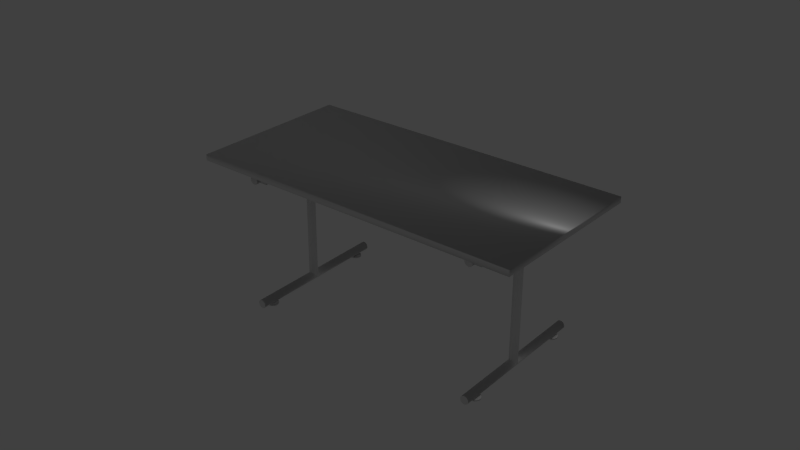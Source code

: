 # Source: tischtest.blend  (saved by Blender 2.68.0; exported with 4.5.12 LTS)
import bpy
from mathutils import Matrix  # noqa: F401  (used for matrix-valued properties, if any)

bpy.ops.wm.read_factory_settings(use_empty=True)
scene = bpy.context.scene
scene.name = 'Scene'

# ---- collections
col_collection_1 = bpy.data.collections.new('Collection 1'); scene.collection.children.link(col_collection_1)

# ---- materials (node trees are filled in below, after node groups)
mat_material = bpy.data.materials.new('Material')
mat_material.alpha_threshold = 0.0
mat_material.use_transparent_shadow = False
mat_material.roughness = 0.5
mat_material.line_color = (0.0, 0.0, 0.0, 1.0)

# ---- material node trees

# ---- world
world_world = bpy.data.worlds.new('World'); scene.world = world_world
world_world.color = (0.05088, 0.05088, 0.05088)
world_world.use_sun_shadow = False
world_world.sun_shadow_jitter_overblur = 0.0
world_world.cycles.sampling_method = 'MANUAL'
world_world.cycles.sample_map_resolution = 256

# ---- lights
light_lamp = bpy.data.lights.new('Lamp', 'POINT')
light_lamp.transmission_factor = 0.0
light_lamp.cutoff_distance = 30.0
light_lamp.energy = 100.0
light_lamp.shadow_buffer_clip_start = 1.001
light_lamp.shadow_soft_size = 0.1
light_lamp.shadow_maximum_resolution = 0.006
light_lamp.use_absolute_resolution = True
light_lamp.cycles.use_multiple_importance_sampling = False

# ---- meshes
me_cylinder_011 = bpy.data.meshes.new('Cylinder.011')
me_cylinder_011.from_pydata([(0.0, 1.0, -1.0), (0.0, 1.0, 1.0), (0.1951, 0.9808, -1.0), (0.1951, 0.9808, 1.0), (0.3827, 0.9239, -1.0), (0.3827, 0.9239, 1.0), (0.5556, 0.8315, -1.0), (0.5556, 0.8315, 1.0), (0.7071, 0.7071, -1.0), (0.7071, 0.7071, 1.0), (0.8315, 0.5556, -1.0), (0.8315, 0.5556, 1.0), (0.9239, 0.3827, -1.0), (0.9239, 0.3827, 1.0), (0.9808, 0.1951, -1.0), (0.9808, 0.1951, 1.0), (1.0, 7.55e-08, -1.0), (1.0, 7.55e-08, 1.0), (0.9808, -0.1951, -1.0), (0.9808, -0.1951, 1.0), (0.9239, -0.3827, -1.0), (0.9239, -0.3827, 1.0), (0.8315, -0.5556, -1.0), (0.8315, -0.5556, 1.0), (0.7071, -0.7071, -1.0), (0.7071, -0.7071, 1.0), (0.5556, -0.8315, -1.0), (0.5556, -0.8315, 1.0), (0.3827, -0.9239, -1.0), (0.3827, -0.9239, 1.0), (0.1951, -0.9808, -1.0), (0.1951, -0.9808, 1.0), (-3.258e-07, -1.0, -1.0), (-3.258e-07, -1.0, 1.0), (-0.1951, -0.9808, -1.0), (-0.1951, -0.9808, 1.0), (-0.3827, -0.9239, -1.0), (-0.3827, -0.9239, 1.0), (-0.5556, -0.8315, -1.0), (-0.5556, -0.8315, 1.0), (-0.7071, -0.7071, -1.0), (-0.7071, -0.7071, 1.0), (-0.8315, -0.5556, -1.0), (-0.8315, -0.5556, 1.0), (-0.9239, -0.3827, -1.0), (-0.9239, -0.3827, 1.0), (-0.9808, -0.1951, -1.0), (-0.9808, -0.1951, 1.0), (-1.0, 9.656e-07, -1.0), (-1.0, 9.656e-07, 1.0), (-0.9808, 0.1951, -1.0), (-0.9808, 0.1951, 1.0), (-0.9239, 0.3827, -1.0), (-0.9239, 0.3827, 1.0), (-0.8315, 0.5556, -1.0), (-0.8315, 0.5556, 1.0), (-0.7071, 0.7071, -1.0), (-0.7071, 0.7071, 1.0), (-0.5556, 0.8315, -1.0), (-0.5556, 0.8315, 1.0), (-0.3827, 0.9239, -1.0), (-0.3827, 0.9239, 1.0), (-0.1951, 0.9808, -1.0), (-0.1951, 0.9808, 1.0)], [], [(0, 1, 3, 2), (2, 3, 5, 4), (4, 5, 7, 6), (6, 7, 9, 8), (8, 9, 11, 10), (10, 11, 13, 12), (12, 13, 15, 14), (14, 15, 17, 16), (16, 17, 19, 18), (18, 19, 21, 20), (20, 21, 23, 22), (22, 23, 25, 24), (24, 25, 27, 26), (26, 27, 29, 28), (28, 29, 31, 30), (30, 31, 33, 32), (32, 33, 35, 34), (34, 35, 37, 36), (36, 37, 39, 38), (38, 39, 41, 40), (40, 41, 43, 42), (42, 43, 45, 44), (44, 45, 47, 46), (46, 47, 49, 48), (48, 49, 51, 50), (50, 51, 53, 52), (52, 53, 55, 54), (54, 55, 57, 56), (56, 57, 59, 58), (58, 59, 61, 60), (3, 1, 63, 61, 59, 57, 55, 53, 51, 49, 47, 45, 43, 41, 39, 37, 35, 33, 31, 29, 27, 25, 23, 21, 19, 17, 15, 13, 11, 9, 7, 5), (62, 63, 1, 0), (60, 61, 63, 62), (0, 2, 4, 6, 8, 10, 12, 14, 16, 18, 20, 22, 24, 26, 28, 30, 32, 34, 36, 38, 40, 42, 44, 46, 48, 50, 52, 54, 56, 58, 60, 62)])
me_cylinder_011.polygons.foreach_set('use_smooth', [True] * 34)
me_cylinder_011.use_remesh_preserve_volume = False
me_cylinder_011.use_remesh_preserve_attributes = False
me_cylinder_011.use_mirror_vertex_groups = False
me_cylinder_011.update()
me_cylinder_010 = bpy.data.meshes.new('Cylinder.010')
me_cylinder_010.from_pydata([(0.0, 1.0, -1.0), (0.0, 1.0, 1.0), (0.1951, 0.9808, -1.0), (0.1951, 0.9808, 1.0), (0.3827, 0.9239, -1.0), (0.3827, 0.9239, 1.0), (0.5556, 0.8315, -1.0), (0.5556, 0.8315, 1.0), (0.7071, 0.7071, -1.0), (0.7071, 0.7071, 1.0), (0.8315, 0.5556, -1.0), (0.8315, 0.5556, 1.0), (0.9239, 0.3827, -1.0), (0.9239, 0.3827, 1.0), (0.9808, 0.1951, -1.0), (0.9808, 0.1951, 1.0), (1.0, 7.55e-08, -1.0), (1.0, 7.55e-08, 1.0), (0.9808, -0.1951, -1.0), (0.9808, -0.1951, 1.0), (0.9239, -0.3827, -1.0), (0.9239, -0.3827, 1.0), (0.8315, -0.5556, -1.0), (0.8315, -0.5556, 1.0), (0.7071, -0.7071, -1.0), (0.7071, -0.7071, 1.0), (0.5556, -0.8315, -1.0), (0.5556, -0.8315, 1.0), (0.3827, -0.9239, -1.0), (0.3827, -0.9239, 1.0), (0.1951, -0.9808, -1.0), (0.1951, -0.9808, 1.0), (-3.258e-07, -1.0, -1.0), (-3.258e-07, -1.0, 1.0), (-0.1951, -0.9808, -1.0), (-0.1951, -0.9808, 1.0), (-0.3827, -0.9239, -1.0), (-0.3827, -0.9239, 1.0), (-0.5556, -0.8315, -1.0), (-0.5556, -0.8315, 1.0), (-0.7071, -0.7071, -1.0), (-0.7071, -0.7071, 1.0), (-0.8315, -0.5556, -1.0), (-0.8315, -0.5556, 1.0), (-0.9239, -0.3827, -1.0), (-0.9239, -0.3827, 1.0), (-0.9808, -0.1951, -1.0), (-0.9808, -0.1951, 1.0), (-1.0, 9.656e-07, -1.0), (-1.0, 9.656e-07, 1.0), (-0.9808, 0.1951, -1.0), (-0.9808, 0.1951, 1.0), (-0.9239, 0.3827, -1.0), (-0.9239, 0.3827, 1.0), (-0.8315, 0.5556, -1.0), (-0.8315, 0.5556, 1.0), (-0.7071, 0.7071, -1.0), (-0.7071, 0.7071, 1.0), (-0.5556, 0.8315, -1.0), (-0.5556, 0.8315, 1.0), (-0.3827, 0.9239, -1.0), (-0.3827, 0.9239, 1.0), (-0.1951, 0.9808, -1.0), (-0.1951, 0.9808, 1.0)], [], [(0, 1, 3, 2), (2, 3, 5, 4), (4, 5, 7, 6), (6, 7, 9, 8), (8, 9, 11, 10), (10, 11, 13, 12), (12, 13, 15, 14), (14, 15, 17, 16), (16, 17, 19, 18), (18, 19, 21, 20), (20, 21, 23, 22), (22, 23, 25, 24), (24, 25, 27, 26), (26, 27, 29, 28), (28, 29, 31, 30), (30, 31, 33, 32), (32, 33, 35, 34), (34, 35, 37, 36), (36, 37, 39, 38), (38, 39, 41, 40), (40, 41, 43, 42), (42, 43, 45, 44), (44, 45, 47, 46), (46, 47, 49, 48), (48, 49, 51, 50), (50, 51, 53, 52), (52, 53, 55, 54), (54, 55, 57, 56), (56, 57, 59, 58), (58, 59, 61, 60), (3, 1, 63, 61, 59, 57, 55, 53, 51, 49, 47, 45, 43, 41, 39, 37, 35, 33, 31, 29, 27, 25, 23, 21, 19, 17, 15, 13, 11, 9, 7, 5), (62, 63, 1, 0), (60, 61, 63, 62), (0, 2, 4, 6, 8, 10, 12, 14, 16, 18, 20, 22, 24, 26, 28, 30, 32, 34, 36, 38, 40, 42, 44, 46, 48, 50, 52, 54, 56, 58, 60, 62)])
me_cylinder_010.polygons.foreach_set('use_smooth', [True] * 34)
me_cylinder_010.use_remesh_preserve_volume = False
me_cylinder_010.use_remesh_preserve_attributes = False
me_cylinder_010.use_mirror_vertex_groups = False
me_cylinder_010.update()
me_cylinder_009 = bpy.data.meshes.new('Cylinder.009')
me_cylinder_009.from_pydata([(0.0, 1.0, -1.0), (0.0, 1.0, 1.0), (0.1951, 0.9808, -1.0), (0.1951, 0.9808, 1.0), (0.3827, 0.9239, -1.0), (0.3827, 0.9239, 1.0), (0.5556, 0.8315, -1.0), (0.5556, 0.8315, 1.0), (0.7071, 0.7071, -1.0), (0.7071, 0.7071, 1.0), (0.8315, 0.5556, -1.0), (0.8315, 0.5556, 1.0), (0.9239, 0.3827, -1.0), (0.9239, 0.3827, 1.0), (0.9808, 0.1951, -1.0), (0.9808, 0.1951, 1.0), (1.0, 7.55e-08, -1.0), (1.0, 7.55e-08, 1.0), (0.9808, -0.1951, -1.0), (0.9808, -0.1951, 1.0), (0.9239, -0.3827, -1.0), (0.9239, -0.3827, 1.0), (0.8315, -0.5556, -1.0), (0.8315, -0.5556, 1.0), (0.7071, -0.7071, -1.0), (0.7071, -0.7071, 1.0), (0.5556, -0.8315, -1.0), (0.5556, -0.8315, 1.0), (0.3827, -0.9239, -1.0), (0.3827, -0.9239, 1.0), (0.1951, -0.9808, -1.0), (0.1951, -0.9808, 1.0), (-3.258e-07, -1.0, -1.0), (-3.258e-07, -1.0, 1.0), (-0.1951, -0.9808, -1.0), (-0.1951, -0.9808, 1.0), (-0.3827, -0.9239, -1.0), (-0.3827, -0.9239, 1.0), (-0.5556, -0.8315, -1.0), (-0.5556, -0.8315, 1.0), (-0.7071, -0.7071, -1.0), (-0.7071, -0.7071, 1.0), (-0.8315, -0.5556, -1.0), (-0.8315, -0.5556, 1.0), (-0.9239, -0.3827, -1.0), (-0.9239, -0.3827, 1.0), (-0.9808, -0.1951, -1.0), (-0.9808, -0.1951, 1.0), (-1.0, 9.656e-07, -1.0), (-1.0, 9.656e-07, 1.0), (-0.9808, 0.1951, -1.0), (-0.9808, 0.1951, 1.0), (-0.9239, 0.3827, -1.0), (-0.9239, 0.3827, 1.0), (-0.8315, 0.5556, -1.0), (-0.8315, 0.5556, 1.0), (-0.7071, 0.7071, -1.0), (-0.7071, 0.7071, 1.0), (-0.5556, 0.8315, -1.0), (-0.5556, 0.8315, 1.0), (-0.3827, 0.9239, -1.0), (-0.3827, 0.9239, 1.0), (-0.1951, 0.9808, -1.0), (-0.1951, 0.9808, 1.0)], [], [(0, 1, 3, 2), (2, 3, 5, 4), (4, 5, 7, 6), (6, 7, 9, 8), (8, 9, 11, 10), (10, 11, 13, 12), (12, 13, 15, 14), (14, 15, 17, 16), (16, 17, 19, 18), (18, 19, 21, 20), (20, 21, 23, 22), (22, 23, 25, 24), (24, 25, 27, 26), (26, 27, 29, 28), (28, 29, 31, 30), (30, 31, 33, 32), (32, 33, 35, 34), (34, 35, 37, 36), (36, 37, 39, 38), (38, 39, 41, 40), (40, 41, 43, 42), (42, 43, 45, 44), (44, 45, 47, 46), (46, 47, 49, 48), (48, 49, 51, 50), (50, 51, 53, 52), (52, 53, 55, 54), (54, 55, 57, 56), (56, 57, 59, 58), (58, 59, 61, 60), (3, 1, 63, 61, 59, 57, 55, 53, 51, 49, 47, 45, 43, 41, 39, 37, 35, 33, 31, 29, 27, 25, 23, 21, 19, 17, 15, 13, 11, 9, 7, 5), (62, 63, 1, 0), (60, 61, 63, 62), (0, 2, 4, 6, 8, 10, 12, 14, 16, 18, 20, 22, 24, 26, 28, 30, 32, 34, 36, 38, 40, 42, 44, 46, 48, 50, 52, 54, 56, 58, 60, 62)])
me_cylinder_009.polygons.foreach_set('use_smooth', [True] * 34)
me_cylinder_009.use_remesh_preserve_volume = False
me_cylinder_009.use_remesh_preserve_attributes = False
me_cylinder_009.use_mirror_vertex_groups = False
me_cylinder_009.update()
me_cylinder_008 = bpy.data.meshes.new('Cylinder.008')
me_cylinder_008.from_pydata([(0.0, 1.0, -1.0), (0.0, 1.0, 1.0), (0.1951, 0.9808, -1.0), (0.1951, 0.9808, 1.0), (0.3827, 0.9239, -1.0), (0.3827, 0.9239, 1.0), (0.5556, 0.8315, -1.0), (0.5556, 0.8315, 1.0), (0.7071, 0.7071, -1.0), (0.7071, 0.7071, 1.0), (0.8315, 0.5556, -1.0), (0.8315, 0.5556, 1.0), (0.9239, 0.3827, -1.0), (0.9239, 0.3827, 1.0), (0.9808, 0.1951, -1.0), (0.9808, 0.1951, 1.0), (1.0, 7.55e-08, -1.0), (1.0, 7.55e-08, 1.0), (0.9808, -0.1951, -1.0), (0.9808, -0.1951, 1.0), (0.9239, -0.3827, -1.0), (0.9239, -0.3827, 1.0), (0.8315, -0.5556, -1.0), (0.8315, -0.5556, 1.0), (0.7071, -0.7071, -1.0), (0.7071, -0.7071, 1.0), (0.5556, -0.8315, -1.0), (0.5556, -0.8315, 1.0), (0.3827, -0.9239, -1.0), (0.3827, -0.9239, 1.0), (0.1951, -0.9808, -1.0), (0.1951, -0.9808, 1.0), (-3.258e-07, -1.0, -1.0), (-3.258e-07, -1.0, 1.0), (-0.1951, -0.9808, -1.0), (-0.1951, -0.9808, 1.0), (-0.3827, -0.9239, -1.0), (-0.3827, -0.9239, 1.0), (-0.5556, -0.8315, -1.0), (-0.5556, -0.8315, 1.0), (-0.7071, -0.7071, -1.0), (-0.7071, -0.7071, 1.0), (-0.8315, -0.5556, -1.0), (-0.8315, -0.5556, 1.0), (-0.9239, -0.3827, -1.0), (-0.9239, -0.3827, 1.0), (-0.9808, -0.1951, -1.0), (-0.9808, -0.1951, 1.0), (-1.0, 9.656e-07, -1.0), (-1.0, 9.656e-07, 1.0), (-0.9808, 0.1951, -1.0), (-0.9808, 0.1951, 1.0), (-0.9239, 0.3827, -1.0), (-0.9239, 0.3827, 1.0), (-0.8315, 0.5556, -1.0), (-0.8315, 0.5556, 1.0), (-0.7071, 0.7071, -1.0), (-0.7071, 0.7071, 1.0), (-0.5556, 0.8315, -1.0), (-0.5556, 0.8315, 1.0), (-0.3827, 0.9239, -1.0), (-0.3827, 0.9239, 1.0), (-0.1951, 0.9808, -1.0), (-0.1951, 0.9808, 1.0)], [], [(0, 1, 3, 2), (2, 3, 5, 4), (4, 5, 7, 6), (6, 7, 9, 8), (8, 9, 11, 10), (10, 11, 13, 12), (12, 13, 15, 14), (14, 15, 17, 16), (16, 17, 19, 18), (18, 19, 21, 20), (20, 21, 23, 22), (22, 23, 25, 24), (24, 25, 27, 26), (26, 27, 29, 28), (28, 29, 31, 30), (30, 31, 33, 32), (32, 33, 35, 34), (34, 35, 37, 36), (36, 37, 39, 38), (38, 39, 41, 40), (40, 41, 43, 42), (42, 43, 45, 44), (44, 45, 47, 46), (46, 47, 49, 48), (48, 49, 51, 50), (50, 51, 53, 52), (52, 53, 55, 54), (54, 55, 57, 56), (56, 57, 59, 58), (58, 59, 61, 60), (3, 1, 63, 61, 59, 57, 55, 53, 51, 49, 47, 45, 43, 41, 39, 37, 35, 33, 31, 29, 27, 25, 23, 21, 19, 17, 15, 13, 11, 9, 7, 5), (62, 63, 1, 0), (60, 61, 63, 62), (0, 2, 4, 6, 8, 10, 12, 14, 16, 18, 20, 22, 24, 26, 28, 30, 32, 34, 36, 38, 40, 42, 44, 46, 48, 50, 52, 54, 56, 58, 60, 62)])
me_cylinder_008.polygons.foreach_set('use_smooth', [True] * 34)
me_cylinder_008.use_remesh_preserve_volume = False
me_cylinder_008.use_remesh_preserve_attributes = False
me_cylinder_008.use_mirror_vertex_groups = False
me_cylinder_008.update()
me_cube_004 = bpy.data.meshes.new('Cube.004')
me_cube_004.from_pydata([(-1.0, -1.0, -1.0), (-1.0, 1.0, -1.0), (1.0, 1.0, -1.0), (1.0, -1.0, -1.0), (-1.0, -1.0, 1.0), (-1.0, 1.0, 1.0), (1.0, 1.0, 1.0), (1.0, -1.0, 1.0)], [], [(4, 5, 1, 0), (5, 6, 2, 1), (6, 7, 3, 2), (7, 4, 0, 3), (0, 1, 2, 3), (7, 6, 5, 4)])
me_cube_004.polygons.foreach_set('use_smooth', [True] * 6)
me_cube_004.use_remesh_preserve_volume = False
me_cube_004.use_remesh_preserve_attributes = False
me_cube_004.use_mirror_vertex_groups = False
me_cube_004.update()
me_cube_003 = bpy.data.meshes.new('Cube.003')
me_cube_003.from_pydata([(-1.0, -1.0, -1.0), (-1.0, 1.0, -1.0), (1.0, 1.0, -1.0), (1.0, -1.0, -1.0), (-1.0, -1.0, 1.0), (-1.0, 1.0, 1.0), (1.0, 1.0, 1.0), (1.0, -1.0, 1.0)], [], [(4, 5, 1, 0), (5, 6, 2, 1), (6, 7, 3, 2), (7, 4, 0, 3), (0, 1, 2, 3), (7, 6, 5, 4)])
me_cube_003.polygons.foreach_set('use_smooth', [True] * 6)
me_cube_003.use_remesh_preserve_volume = False
me_cube_003.use_remesh_preserve_attributes = False
me_cube_003.use_mirror_vertex_groups = False
me_cube_003.update()
me_cube_002 = bpy.data.meshes.new('Cube.002')
me_cube_002.from_pydata([(-1.0, -1.0, -1.0), (-1.0, 1.0, -1.0), (1.0, 1.0, -1.0), (1.0, -1.0, -1.0), (-1.0, -1.0, 1.0), (-1.0, 1.0, 1.0), (1.0, 1.0, 1.0), (1.0, -1.0, 1.0)], [], [(4, 5, 1, 0), (5, 6, 2, 1), (6, 7, 3, 2), (7, 4, 0, 3), (0, 1, 2, 3), (7, 6, 5, 4)])
me_cube_002.polygons.foreach_set('use_smooth', [True] * 6)
me_cube_002.use_remesh_preserve_volume = False
me_cube_002.use_remesh_preserve_attributes = False
me_cube_002.use_mirror_vertex_groups = False
me_cube_002.update()
me_cube_001 = bpy.data.meshes.new('Cube.001')
me_cube_001.from_pydata([(-1.0, -1.0, -1.0), (-1.0, 1.0, -1.0), (1.0, 1.0, -1.0), (1.0, -1.0, -1.0), (-1.0, -1.0, 1.0), (-1.0, 1.0, 1.0), (1.0, 1.0, 1.0), (1.0, -1.0, 1.0)], [], [(4, 5, 1, 0), (5, 6, 2, 1), (6, 7, 3, 2), (7, 4, 0, 3), (0, 1, 2, 3), (7, 6, 5, 4)])
me_cube_001.polygons.foreach_set('use_smooth', [True] * 6)
me_cube_001.use_remesh_preserve_volume = False
me_cube_001.use_remesh_preserve_attributes = False
me_cube_001.use_mirror_vertex_groups = False
me_cube_001.update()
me_cylinder_004 = bpy.data.meshes.new('Cylinder.004')
me_cylinder_004.from_pydata([(-87.96, -3.272, 3.617), (-129.9, -3.272, 2.933), (-88.02, -3.291, 3.625), (-129.9, -3.291, 2.941), (-88.09, -3.348, 3.633), (-130.0, -3.348, 2.949), (-88.15, -3.441, 3.64), (-130.1, -3.441, 2.957), (-88.2, -3.565, 3.647), (-130.1, -3.565, 2.963), (-88.24, -3.717, 3.652), (-130.2, -3.717, 2.968), (-88.27, -3.889, 3.656), (-130.2, -3.889, 2.972), (-88.29, -4.077, 3.658), (-130.2, -4.077, 2.974), (-88.3, -4.272, 3.659), (-130.2, -4.272, 2.975), (-88.29, -4.467, 3.658), (-130.2, -4.467, 2.974), (-88.27, -4.655, 3.656), (-130.2, -4.655, 2.972), (-88.24, -4.828, 3.652), (-130.2, -4.828, 2.968), (-88.2, -4.979, 3.647), (-130.1, -4.979, 2.963), (-88.15, -5.104, 3.64), (-130.1, -5.104, 2.957), (-88.09, -5.196, 3.633), (-130.0, -5.196, 2.949), (-88.02, -5.253, 3.625), (-129.9, -5.253, 2.941), (-87.96, -5.272, 3.617), (-129.9, -5.272, 2.933), (-87.89, -5.253, 3.609), (-129.8, -5.253, 2.925), (-87.83, -5.196, 3.601), (-129.7, -5.196, 2.917), (-87.77, -5.104, 3.594), (-129.7, -5.104, 2.91), (-87.71, -4.979, 3.587), (-129.6, -4.979, 2.903), (-87.67, -4.828, 3.582), (-129.6, -4.828, 2.898), (-87.64, -4.655, 3.578), (-129.6, -4.655, 2.894), (-87.62, -4.467, 3.576), (-129.5, -4.467, 2.892), (-87.61, -4.272, 3.575), (-129.5, -4.272, 2.891), (-87.62, -4.077, 3.576), (-129.5, -4.077, 2.892), (-87.64, -3.889, 3.578), (-129.6, -3.889, 2.894), (-87.67, -3.717, 3.582), (-129.6, -3.717, 2.898), (-87.71, -3.565, 3.587), (-129.6, -3.565, 2.903), (-87.77, -3.441, 3.594), (-129.7, -3.441, 2.91), (-87.83, -3.348, 3.601), (-129.7, -3.348, 2.917), (-87.89, -3.291, 3.609), (-129.8, -3.291, 2.925), (0.0, 1.0, -1.0), (0.0, 1.0, 1.0), (0.1951, 0.9808, -1.0), (0.1951, 0.9808, 1.0), (0.3827, 0.9239, -1.0), (0.3827, 0.9239, 1.0), (0.5556, 0.8315, -1.0), (0.5556, 0.8315, 1.0), (0.7071, 0.7071, -1.0), (0.7071, 0.7071, 1.0), (0.8315, 0.5556, -1.0), (0.8315, 0.5556, 1.0), (0.9239, 0.3827, -1.0), (0.9239, 0.3827, 1.0), (0.9808, 0.1951, -1.0), (0.9808, 0.1951, 1.0), (1.0, 7.55e-08, -1.0), (1.0, 7.55e-08, 1.0), (0.9808, -0.1951, -1.0), (0.9808, -0.1951, 1.0), (0.9239, -0.3827, -1.0), (0.9239, -0.3827, 1.0), (0.8315, -0.5556, -1.0), (0.8315, -0.5556, 1.0), (0.7071, -0.7071, -1.0), (0.7071, -0.7071, 1.0), (0.5556, -0.8315, -1.0), (0.5556, -0.8315, 1.0), (0.3827, -0.9239, -1.0), (0.3827, -0.9239, 1.0), (0.1951, -0.9808, -1.0), (0.1951, -0.9808, 1.0), (-3.258e-07, -1.0, -1.0), (-3.258e-07, -1.0, 1.0), (-0.1951, -0.9808, -1.0), (-0.1951, -0.9808, 1.0), (-0.3827, -0.9239, -1.0), (-0.3827, -0.9239, 1.0), (-0.5556, -0.8315, -1.0), (-0.5556, -0.8315, 1.0), (-0.7071, -0.7071, -1.0), (-0.7071, -0.7071, 1.0), (-0.8315, -0.5556, -1.0), (-0.8315, -0.5556, 1.0), (-0.9239, -0.3827, -1.0), (-0.9239, -0.3827, 1.0), (-0.9808, -0.1951, -1.0), (-0.9808, -0.1951, 1.0), (-1.0, 9.656e-07, -1.0), (-1.0, 9.656e-07, 1.0), (-0.9808, 0.1951, -1.0), (-0.9808, 0.1951, 1.0), (-0.9239, 0.3827, -1.0), (-0.9239, 0.3827, 1.0), (-0.8315, 0.5556, -1.0), (-0.8315, 0.5556, 1.0), (-0.7071, 0.7071, -1.0), (-0.7071, 0.7071, 1.0), (-0.5556, 0.8315, -1.0), (-0.5556, 0.8315, 1.0), (-0.3827, 0.9239, -1.0), (-0.3827, 0.9239, 1.0), (-0.1951, 0.9808, -1.0), (-0.1951, 0.9808, 1.0), (-31.11, 44.33, -3.082), (-30.12, -51.6, -3.015), (-30.65, 44.34, -3.093), (-29.66, -51.59, -3.026), (-30.15, 44.34, -3.1), (-29.15, -51.59, -3.033), (-29.62, 44.34, -3.101), (-28.63, -51.59, -3.035), (-29.09, 44.35, -3.099), (-28.1, -51.58, -3.032), (-28.58, 44.36, -3.091), (-27.59, -51.57, -3.025), (-28.11, 44.37, -3.079), (-27.11, -51.56, -3.013), (-27.69, 44.38, -3.064), (-26.69, -51.55, -2.997), (-27.34, 44.39, -3.045), (-26.35, -51.54, -2.978), (-27.08, 44.4, -3.023), (-26.09, -51.53, -2.956), (-26.92, 44.41, -3.0), (-25.92, -51.52, -2.933), (-26.85, 44.42, -2.976), (-25.86, -51.51, -2.909), (-26.89, 44.42, -2.952), (-25.9, -51.51, -2.885), (-27.04, 44.43, -2.929), (-26.04, -51.5, -2.862), (-27.28, 44.43, -2.908), (-26.28, -51.5, -2.841), (-27.6, 44.44, -2.889), (-26.61, -51.49, -2.822), (-28.01, 44.44, -2.874), (-27.01, -51.49, -2.808), (-28.47, 44.44, -2.863), (-27.47, -51.49, -2.797), (-28.97, 44.43, -2.857), (-27.97, -51.5, -2.79), (-29.5, 44.43, -2.855), (-28.5, -51.5, -2.788), (-30.03, 44.42, -2.857), (-29.03, -51.51, -2.791), (-30.54, 44.42, -2.865), (-29.54, -51.51, -2.798), (-31.01, 44.41, -2.877), (-30.01, -51.52, -2.81), (-31.43, 44.4, -2.892), (-30.43, -51.53, -2.826), (-31.77, 44.39, -2.911), (-30.78, -51.54, -2.845), (-32.03, 44.38, -2.933), (-31.04, -51.55, -2.866), (-32.2, 44.37, -2.956), (-31.2, -51.56, -2.89), (-32.26, 44.36, -2.98), (-31.27, -51.57, -2.914), (-32.22, 44.35, -3.004), (-31.23, -51.58, -2.938), (-32.08, 44.34, -3.027), (-31.09, -51.59, -2.961), (-31.84, 44.34, -3.049), (-30.85, -51.59, -2.982), (-31.52, 44.34, -3.067), (-30.52, -51.59, -3.0), (16.01, 44.33, 0.06898), (17.01, -51.6, 0.1356), (16.48, 44.34, 0.05799), (17.47, -51.59, 0.1246), (16.98, 44.34, 0.05141), (17.98, -51.59, 0.118), (17.51, 44.34, 0.0495), (18.5, -51.59, 0.1161), (18.03, 44.35, 0.05233), (19.03, -51.58, 0.1189), (18.55, 44.36, 0.05979), (19.54, -51.57, 0.1264), (19.02, 44.37, 0.07161), (20.02, -51.56, 0.1382), (19.44, 44.38, 0.08731), (20.43, -51.55, 0.1539), (19.78, 44.39, 0.1063), (20.78, -51.54, 0.1729), (20.04, 44.4, 0.1279), (21.04, -51.53, 0.1945), (20.21, 44.41, 0.1511), (21.2, -51.52, 0.2177), (20.27, 44.42, 0.1753), (21.27, -51.51, 0.2419), (20.23, 44.42, 0.1993), (21.23, -51.51, 0.2659), (20.09, 44.43, 0.2223), (21.09, -51.5, 0.2889), (19.85, 44.43, 0.2434), (20.85, -51.5, 0.31), (19.52, 44.44, 0.2618), (20.52, -51.49, 0.3284), (19.12, 44.44, 0.2768), (20.12, -51.49, 0.3434), (18.66, 44.44, 0.2878), (19.66, -51.49, 0.3544), (18.16, 44.43, 0.2944), (19.15, -51.5, 0.361), (17.63, 44.43, 0.2963), (18.63, -51.5, 0.3629), (17.1, 44.42, 0.2935), (18.1, -51.51, 0.3601), (16.59, 44.42, 0.286), (17.59, -51.51, 0.3526), (16.12, 44.41, 0.2742), (17.11, -51.52, 0.3408), (15.7, 44.4, 0.2585), (16.69, -51.53, 0.3251), (15.35, 44.39, 0.2395), (16.35, -51.54, 0.3061), (15.09, 44.38, 0.2179), (16.09, -51.55, 0.2846), (14.93, 44.37, 0.1947), (15.92, -51.56, 0.2613), (14.86, 44.36, 0.1705), (15.86, -51.57, 0.2372), (14.9, 44.35, 0.1465), (15.9, -51.58, 0.2131), (15.04, 44.34, 0.1235), (16.04, -51.59, 0.1901), (15.28, 44.34, 0.1024), (16.28, -51.59, 0.169), (15.61, 44.34, 0.08397), (16.61, -51.59, 0.1506), (19.65, 0.7554, 0.3546), (-29.63, 0.7776, -2.97), (20.09, 0.7355, 0.3415), (-29.19, 0.7576, -2.983), (20.52, 0.613, 0.3288), (-28.76, 0.6351, -2.996), (20.92, 0.3926, 0.3168), (-28.36, 0.4147, -3.007), (21.28, 0.08285, 0.3062), (-28.0, 0.105, -3.018), (21.58, -0.3044, 0.2973), (-27.7, -0.2823, -3.027), (21.81, -0.7542, 0.2904), (-27.47, -0.7321, -3.034), (21.96, -1.249, 0.2859), (-27.32, -1.227, -3.038), (22.03, -1.771, 0.2838), (-27.25, -1.749, -3.04), (22.01, -2.298, 0.2843), (-27.27, -2.276, -3.04), (21.91, -2.812, 0.2873), (-27.37, -2.79, -3.037), (21.73, -3.292, 0.2928), (-27.55, -3.27, -3.031), (21.47, -3.719, 0.3005), (-27.81, -3.697, -3.024), (21.14, -4.078, 0.3101), (-28.13, -4.056, -3.014), (20.77, -4.355, 0.3213), (-28.51, -4.333, -3.003), (20.36, -4.539, 0.3336), (-28.92, -4.516, -2.991), (19.92, -4.622, 0.3465), (-29.36, -4.6, -2.978), (19.48, -4.602, 0.3596), (-29.8, -4.58, -2.965), (19.05, -4.479, 0.3724), (-30.22, -4.457, -2.952), (18.66, -4.259, 0.3843), (-30.62, -4.237, -2.94), (18.3, -3.949, 0.3949), (-30.98, -3.927, -2.929), (18.0, -3.562, 0.4038), (-31.28, -3.54, -2.92), (17.77, -3.112, 0.4107), (-31.51, -3.09, -2.914), (17.62, -2.617, 0.4153), (-31.66, -2.595, -2.909), (17.55, -2.096, 0.4173), (-31.73, -2.074, -2.907), (17.56, -1.568, 0.4169), (-31.71, -1.546, -2.907), (17.67, -1.054, 0.4138), (-31.61, -1.032, -2.91), (17.85, -0.5746, 0.4083), (-31.43, -0.5525, -2.916), (18.11, -0.1469, 0.4007), (-31.17, -0.1248, -2.924), (18.43, 0.2121, 0.391), (-30.85, 0.2342, -2.933), (18.81, 0.4886, 0.3799), (-30.47, 0.5107, -2.944), (19.22, 0.6721, 0.3676), (-30.06, 0.6942, -2.957), (-113.6, 44.33, 4.013), (-112.6, -51.6, 4.079), (-113.1, 44.34, 4.002), (-112.1, -51.59, 4.068), (-112.6, 44.34, 3.995), (-111.6, -51.59, 4.062), (-112.1, 44.34, 3.993), (-111.1, -51.59, 4.06), (-111.6, 44.35, 3.996), (-110.6, -51.58, 4.063), (-111.1, 44.36, 4.004), (-110.1, -51.57, 4.07), (-110.6, 44.37, 4.015), (-109.6, -51.56, 4.082), (-110.2, 44.38, 4.031), (-109.2, -51.55, 4.098), (-109.8, 44.39, 4.05), (-108.8, -51.54, 4.117), (-109.6, 44.4, 4.072), (-108.6, -51.53, 4.138), (-109.4, 44.41, 4.095), (-108.4, -51.52, 4.162), (-109.3, 44.42, 4.119), (-108.3, -51.51, 4.186), (-109.4, 44.42, 4.143), (-108.4, -51.51, 4.21), (-109.5, 44.43, 4.166), (-108.5, -51.5, 4.233), (-109.8, 44.43, 4.187), (-108.8, -51.5, 4.254), (-110.1, 44.44, 4.206), (-109.1, -51.49, 4.272), (-110.5, 44.44, 4.221), (-109.5, -51.49, 4.287), (-111.0, 44.44, 4.232), (-110.0, -51.49, 4.298), (-111.5, 44.43, 4.238), (-110.5, -51.5, 4.305), (-112.0, 44.43, 4.24), (-111.0, -51.5, 4.307), (-112.5, 44.42, 4.237), (-111.5, -51.51, 4.304), (-113.0, 44.42, 4.23), (-112.0, -51.51, 4.296), (-113.5, 44.41, 4.218), (-112.5, -51.52, 4.285), (-113.9, 44.4, 4.202), (-112.9, -51.53, 4.269), (-114.3, 44.39, 4.183), (-113.3, -51.54, 4.25), (-114.5, 44.38, 4.162), (-113.5, -51.55, 4.228), (-114.7, 44.37, 4.138), (-113.7, -51.56, 4.205), (-114.8, 44.36, 4.114), (-113.8, -51.57, 4.181), (-114.7, 44.35, 4.09), (-113.7, -51.58, 4.157), (-114.6, 44.34, 4.067), (-113.6, -51.59, 4.134), (-114.3, 44.34, 4.046), (-113.3, -51.59, 4.113), (-114.0, 44.34, 4.028), (-113.0, -51.59, 4.094), (-161.2, 44.33, 0.83), (-160.2, -51.6, 0.8966), (-160.7, 44.34, 0.819), (-159.7, -51.59, 0.8856), (-160.2, 44.34, 0.8124), (-159.2, -51.59, 0.879), (-159.7, 44.34, 0.8105), (-158.7, -51.59, 0.8771), (-159.2, 44.35, 0.8133), (-158.2, -51.58, 0.8799), (-158.7, 44.36, 0.8208), (-157.7, -51.57, 0.8874), (-158.2, 44.37, 0.8326), (-157.2, -51.56, 0.8992), (-157.8, 44.38, 0.8483), (-156.8, -51.55, 0.9149), (-157.4, 44.39, 0.8673), (-156.4, -51.54, 0.9339), (-157.2, 44.4, 0.8888), (-156.2, -51.53, 0.9554), (-157.0, 44.41, 0.9121), (-156.0, -51.52, 0.9787), (-156.9, 44.42, 0.9362), (-156.0, -51.51, 1.003), (-157.0, 44.42, 0.9603), (-156.0, -51.51, 1.027), (-157.1, 44.43, 0.9833), (-156.1, -51.5, 1.05), (-157.4, 44.43, 1.004), (-156.4, -51.5, 1.071), (-157.7, 44.44, 1.023), (-156.7, -51.49, 1.089), (-158.1, 44.44, 1.038), (-157.1, -51.49, 1.104), (-158.6, 44.44, 1.049), (-157.6, -51.49, 1.115), (-159.1, 44.43, 1.055), (-158.1, -51.5, 1.122), (-159.6, 44.43, 1.057), (-158.6, -51.5, 1.124), (-160.1, 44.42, 1.054), (-159.1, -51.51, 1.121), (-160.6, 44.42, 1.047), (-159.6, -51.51, 1.114), (-161.1, 44.41, 1.035), (-160.1, -51.52, 1.102), (-161.5, 44.4, 1.019), (-160.5, -51.53, 1.086), (-161.9, 44.39, 1.0), (-160.9, -51.54, 1.067), (-162.1, 44.38, 0.9789), (-161.1, -51.55, 1.046), (-162.3, 44.37, 0.9556), (-161.3, -51.56, 1.022), (-162.4, 44.36, 0.9315), (-161.4, -51.57, 0.9981), (-162.3, 44.35, 0.9075), (-161.3, -51.58, 0.9741), (-162.2, 44.34, 0.8845), (-161.2, -51.59, 0.9511), (-161.9, 44.34, 0.8634), (-160.9, -51.59, 0.93), (-161.6, 44.34, 0.845), (-160.6, -51.59, 0.9116), (-110.5, 0.7554, 4.27), (-159.8, 0.7776, 0.9455), (-110.1, 0.7355, 4.257), (-159.4, 0.7576, 0.9324), (-109.7, 0.613, 4.244), (-159.0, 0.6351, 0.9196), (-109.3, 0.3926, 4.232), (-158.6, 0.4147, 0.9077), (-108.9, 0.08285, 4.221), (-158.2, 0.105, 0.8971), (-108.6, -0.3044, 4.212), (-157.9, -0.2823, 0.8882), (-108.4, -0.7542, 4.206), (-157.7, -0.7321, 0.8813), (-108.2, -1.249, 4.201), (-157.5, -1.227, 0.8767), (-108.2, -1.771, 4.199), (-157.5, -1.749, 0.8747), (-108.2, -2.298, 4.199), (-157.5, -2.276, 0.8751), (-108.3, -2.812, 4.202), (-157.6, -2.79, 0.8782), (-108.5, -3.292, 4.208), (-157.8, -3.27, 0.8837), (-108.7, -3.719, 4.216), (-158.0, -3.697, 0.8913), (-109.1, -4.078, 4.225), (-158.3, -4.056, 0.901), (-109.4, -4.355, 4.236), (-158.7, -4.333, 0.9121), (-109.8, -4.539, 4.249), (-159.1, -4.516, 0.9244), (-110.3, -4.622, 4.262), (-159.6, -4.6, 0.9374), (-110.7, -4.602, 4.275), (-160.0, -4.58, 0.9505), (-111.1, -4.479, 4.288), (-160.4, -4.457, 0.9632), (-111.5, -4.259, 4.299), (-160.8, -4.237, 0.9752), (-111.9, -3.949, 4.31), (-161.2, -3.927, 0.9858), (-112.2, -3.562, 4.319), (-161.5, -3.54, 0.9947), (-112.4, -3.112, 4.326), (-161.7, -3.09, 1.002), (-112.6, -2.617, 4.33), (-161.9, -2.595, 1.006), (-112.7, -2.096, 4.332), (-161.9, -2.074, 1.008), (-112.6, -1.568, 4.332), (-161.9, -1.546, 1.008), (-112.5, -1.054, 4.329), (-161.8, -1.032, 1.005), (-112.4, -0.5746, 4.323), (-161.6, -0.5525, 0.9992), (-112.1, -0.1469, 4.316), (-161.4, -0.1248, 0.9915), (-111.8, 0.2121, 4.306), (-161.0, 0.2342, 0.9819), (-111.4, 0.4886, 4.295), (-160.7, 0.5107, 0.9707), (-111.0, 0.6721, 4.283), (-160.3, 0.6942, 0.9584), (-133.5, -57.86, 4.972), (-133.5, 49.62, 4.972), (49.28, 49.62, -0.5249), (49.28, -57.86, -0.5249), (-131.3, -57.86, 5.117), (-131.3, 49.62, 5.117), (51.46, 49.62, -0.3792), (51.46, -57.86, -0.3792)], [], [(0, 1, 3, 2), (2, 3, 5, 4), (4, 5, 7, 6), (6, 7, 9, 8), (8, 9, 11, 10), (10, 11, 13, 12), (12, 13, 15, 14), (14, 15, 17, 16), (16, 17, 19, 18), (18, 19, 21, 20), (20, 21, 23, 22), (22, 23, 25, 24), (24, 25, 27, 26), (26, 27, 29, 28), (28, 29, 31, 30), (30, 31, 33, 32), (32, 33, 35, 34), (34, 35, 37, 36), (36, 37, 39, 38), (38, 39, 41, 40), (40, 41, 43, 42), (42, 43, 45, 44), (44, 45, 47, 46), (46, 47, 49, 48), (48, 49, 51, 50), (50, 51, 53, 52), (52, 53, 55, 54), (54, 55, 57, 56), (56, 57, 59, 58), (58, 59, 61, 60), (3, 1, 63, 61, 59, 57, 55, 53, 51, 49, 47, 45, 43, 41, 39, 37, 35, 33, 31, 29, 27, 25, 23, 21, 19, 17, 15, 13, 11, 9, 7, 5), (62, 63, 1, 0), (60, 61, 63, 62), (0, 2, 4, 6, 8, 10, 12, 14, 16, 18, 20, 22, 24, 26, 28, 30, 32, 34, 36, 38, 40, 42, 44, 46, 48, 50, 52, 54, 56, 58, 60, 62), (64, 65, 67, 66), (66, 67, 69, 68), (68, 69, 71, 70), (70, 71, 73, 72), (72, 73, 75, 74), (74, 75, 77, 76), (76, 77, 79, 78), (78, 79, 81, 80), (80, 81, 83, 82), (82, 83, 85, 84), (84, 85, 87, 86), (86, 87, 89, 88), (88, 89, 91, 90), (90, 91, 93, 92), (92, 93, 95, 94), (94, 95, 97, 96), (96, 97, 99, 98), (98, 99, 101, 100), (100, 101, 103, 102), (102, 103, 105, 104), (104, 105, 107, 106), (106, 107, 109, 108), (108, 109, 111, 110), (110, 111, 113, 112), (112, 113, 115, 114), (114, 115, 117, 116), (116, 117, 119, 118), (118, 119, 121, 120), (120, 121, 123, 122), (122, 123, 125, 124), (67, 65, 127, 125, 123, 121, 119, 117, 115, 113, 111, 109, 107, 105, 103, 101, 99, 97, 95, 93, 91, 89, 87, 85, 83, 81, 79, 77, 75, 73, 71, 69), (126, 127, 65, 64), (124, 125, 127, 126), (64, 66, 68, 70, 72, 74, 76, 78, 80, 82, 84, 86, 88, 90, 92, 94, 96, 98, 100, 102, 104, 106, 108, 110, 112, 114, 116, 118, 120, 122, 124, 126), (128, 129, 131, 130), (130, 131, 133, 132), (132, 133, 135, 134), (134, 135, 137, 136), (136, 137, 139, 138), (138, 139, 141, 140), (140, 141, 143, 142), (142, 143, 145, 144), (144, 145, 147, 146), (146, 147, 149, 148), (148, 149, 151, 150), (150, 151, 153, 152), (152, 153, 155, 154), (154, 155, 157, 156), (156, 157, 159, 158), (158, 159, 161, 160), (160, 161, 163, 162), (162, 163, 165, 164), (164, 165, 167, 166), (166, 167, 169, 168), (168, 169, 171, 170), (170, 171, 173, 172), (172, 173, 175, 174), (174, 175, 177, 176), (176, 177, 179, 178), (178, 179, 181, 180), (180, 181, 183, 182), (182, 183, 185, 184), (184, 185, 187, 186), (186, 187, 189, 188), (131, 129, 191, 189, 187, 185, 183, 181, 179, 177, 175, 173, 171, 169, 167, 165, 163, 161, 159, 157, 155, 153, 151, 149, 147, 145, 143, 141, 139, 137, 135, 133), (190, 191, 129, 128), (188, 189, 191, 190), (128, 130, 132, 134, 136, 138, 140, 142, 144, 146, 148, 150, 152, 154, 156, 158, 160, 162, 164, 166, 168, 170, 172, 174, 176, 178, 180, 182, 184, 186, 188, 190), (192, 193, 195, 194), (194, 195, 197, 196), (196, 197, 199, 198), (198, 199, 201, 200), (200, 201, 203, 202), (202, 203, 205, 204), (204, 205, 207, 206), (206, 207, 209, 208), (208, 209, 211, 210), (210, 211, 213, 212), (212, 213, 215, 214), (214, 215, 217, 216), (216, 217, 219, 218), (218, 219, 221, 220), (220, 221, 223, 222), (222, 223, 225, 224), (224, 225, 227, 226), (226, 227, 229, 228), (228, 229, 231, 230), (230, 231, 233, 232), (232, 233, 235, 234), (234, 235, 237, 236), (236, 237, 239, 238), (238, 239, 241, 240), (240, 241, 243, 242), (242, 243, 245, 244), (244, 245, 247, 246), (246, 247, 249, 248), (248, 249, 251, 250), (250, 251, 253, 252), (195, 193, 255, 253, 251, 249, 247, 245, 243, 241, 239, 237, 235, 233, 231, 229, 227, 225, 223, 221, 219, 217, 215, 213, 211, 209, 207, 205, 203, 201, 199, 197), (254, 255, 193, 192), (252, 253, 255, 254), (192, 194, 196, 198, 200, 202, 204, 206, 208, 210, 212, 214, 216, 218, 220, 222, 224, 226, 228, 230, 232, 234, 236, 238, 240, 242, 244, 246, 248, 250, 252, 254), (256, 257, 259, 258), (258, 259, 261, 260), (260, 261, 263, 262), (262, 263, 265, 264), (264, 265, 267, 266), (266, 267, 269, 268), (268, 269, 271, 270), (270, 271, 273, 272), (272, 273, 275, 274), (274, 275, 277, 276), (276, 277, 279, 278), (278, 279, 281, 280), (280, 281, 283, 282), (282, 283, 285, 284), (284, 285, 287, 286), (286, 287, 289, 288), (288, 289, 291, 290), (290, 291, 293, 292), (292, 293, 295, 294), (294, 295, 297, 296), (296, 297, 299, 298), (298, 299, 301, 300), (300, 301, 303, 302), (302, 303, 305, 304), (304, 305, 307, 306), (306, 307, 309, 308), (308, 309, 311, 310), (310, 311, 313, 312), (312, 313, 315, 314), (314, 315, 317, 316), (259, 257, 319, 317, 315, 313, 311, 309, 307, 305, 303, 301, 299, 297, 295, 293, 291, 289, 287, 285, 283, 281, 279, 277, 275, 273, 271, 269, 267, 265, 263, 261), (318, 319, 257, 256), (316, 317, 319, 318), (256, 258, 260, 262, 264, 266, 268, 270, 272, 274, 276, 278, 280, 282, 284, 286, 288, 290, 292, 294, 296, 298, 300, 302, 304, 306, 308, 310, 312, 314, 316, 318), (320, 321, 323, 322), (322, 323, 325, 324), (324, 325, 327, 326), (326, 327, 329, 328), (328, 329, 331, 330), (330, 331, 333, 332), (332, 333, 335, 334), (334, 335, 337, 336), (336, 337, 339, 338), (338, 339, 341, 340), (340, 341, 343, 342), (342, 343, 345, 344), (344, 345, 347, 346), (346, 347, 349, 348), (348, 349, 351, 350), (350, 351, 353, 352), (352, 353, 355, 354), (354, 355, 357, 356), (356, 357, 359, 358), (358, 359, 361, 360), (360, 361, 363, 362), (362, 363, 365, 364), (364, 365, 367, 366), (366, 367, 369, 368), (368, 369, 371, 370), (370, 371, 373, 372), (372, 373, 375, 374), (374, 375, 377, 376), (376, 377, 379, 378), (378, 379, 381, 380), (323, 321, 383, 381, 379, 377, 375, 373, 371, 369, 367, 365, 363, 361, 359, 357, 355, 353, 351, 349, 347, 345, 343, 341, 339, 337, 335, 333, 331, 329, 327, 325), (382, 383, 321, 320), (380, 381, 383, 382), (320, 322, 324, 326, 328, 330, 332, 334, 336, 338, 340, 342, 344, 346, 348, 350, 352, 354, 356, 358, 360, 362, 364, 366, 368, 370, 372, 374, 376, 378, 380, 382), (384, 385, 387, 386), (386, 387, 389, 388), (388, 389, 391, 390), (390, 391, 393, 392), (392, 393, 395, 394), (394, 395, 397, 396), (396, 397, 399, 398), (398, 399, 401, 400), (400, 401, 403, 402), (402, 403, 405, 404), (404, 405, 407, 406), (406, 407, 409, 408), (408, 409, 411, 410), (410, 411, 413, 412), (412, 413, 415, 414), (414, 415, 417, 416), (416, 417, 419, 418), (418, 419, 421, 420), (420, 421, 423, 422), (422, 423, 425, 424), (424, 425, 427, 426), (426, 427, 429, 428), (428, 429, 431, 430), (430, 431, 433, 432), (432, 433, 435, 434), (434, 435, 437, 436), (436, 437, 439, 438), (438, 439, 441, 440), (440, 441, 443, 442), (442, 443, 445, 444), (387, 385, 447, 445, 443, 441, 439, 437, 435, 433, 431, 429, 427, 425, 423, 421, 419, 417, 415, 413, 411, 409, 407, 405, 403, 401, 399, 397, 395, 393, 391, 389), (446, 447, 385, 384), (444, 445, 447, 446), (384, 386, 388, 390, 392, 394, 396, 398, 400, 402, 404, 406, 408, 410, 412, 414, 416, 418, 420, 422, 424, 426, 428, 430, 432, 434, 436, 438, 440, 442, 444, 446), (448, 449, 451, 450), (450, 451, 453, 452), (452, 453, 455, 454), (454, 455, 457, 456), (456, 457, 459, 458), (458, 459, 461, 460), (460, 461, 463, 462), (462, 463, 465, 464), (464, 465, 467, 466), (466, 467, 469, 468), (468, 469, 471, 470), (470, 471, 473, 472), (472, 473, 475, 474), (474, 475, 477, 476), (476, 477, 479, 478), (478, 479, 481, 480), (480, 481, 483, 482), (482, 483, 485, 484), (484, 485, 487, 486), (486, 487, 489, 488), (488, 489, 491, 490), (490, 491, 493, 492), (492, 493, 495, 494), (494, 495, 497, 496), (496, 497, 499, 498), (498, 499, 501, 500), (500, 501, 503, 502), (502, 503, 505, 504), (504, 505, 507, 506), (506, 507, 509, 508), (451, 449, 511, 509, 507, 505, 503, 501, 499, 497, 495, 493, 491, 489, 487, 485, 483, 481, 479, 477, 475, 473, 471, 469, 467, 465, 463, 461, 459, 457, 455, 453), (510, 511, 449, 448), (508, 509, 511, 510), (448, 450, 452, 454, 456, 458, 460, 462, 464, 466, 468, 470, 472, 474, 476, 478, 480, 482, 484, 486, 488, 490, 492, 494, 496, 498, 500, 502, 504, 506, 508, 510), (512, 513, 514, 515), (516, 519, 518, 517), (512, 516, 517, 513), (513, 517, 518, 514), (514, 518, 519, 515), (516, 512, 515, 519)])
me_cylinder_004.polygons.foreach_set('use_smooth', [True] * 278)
me_cylinder_004.materials.append(mat_material)
me_cylinder_004.use_remesh_preserve_volume = False
me_cylinder_004.use_remesh_preserve_attributes = False
me_cylinder_004.use_mirror_vertex_groups = False
me_cylinder_004.update()

# ---- objects
ob_cylinder_003 = bpy.data.objects.new('Cylinder.003', me_cylinder_011)
ob_cylinder_002 = bpy.data.objects.new('Cylinder.002', me_cylinder_010)
ob_cylinder_001 = bpy.data.objects.new('Cylinder.001', me_cylinder_009)
ob_cylinder = bpy.data.objects.new('Cylinder', me_cylinder_008)
ob_cube_003 = bpy.data.objects.new('Cube.003', me_cube_004)
ob_cube_002 = bpy.data.objects.new('Cube.002', me_cube_003)
ob_cube_001 = bpy.data.objects.new('Cube.001', me_cube_002)
ob_cube = bpy.data.objects.new('Cube', me_cube_001)
ob_cylinder_004 = bpy.data.objects.new('Cylinder.004', me_cylinder_004)
ob_lamp = bpy.data.objects.new('Lamp', light_lamp)

# ---- transforms, parenting, visibility, modifiers, constraints
ob_cylinder_003.location = (2.279, -1.048, -0.0809)
ob_cylinder_003.scale = (-0.1002, -0.1002, -0.01513)
ob_cylinder_003.lineart.crease_threshold = 0.0
ob_cylinder_002.location = (2.279, 1.107, -0.04104)
ob_cylinder_002.scale = (-0.1002, -0.1002, -0.01513)
ob_cylinder_002.lineart.crease_threshold = 0.0
ob_cylinder_001.location = (-2.099, 1.107, -0.04104)
ob_cylinder_001.scale = (-0.1002, -0.1002, -0.01513)
ob_cylinder_001.lineart.crease_threshold = 0.0
ob_cylinder.location = (-2.085, -1.078, -0.06514)
ob_cylinder.scale = (-0.1002, -0.1002, -0.01513)
ob_cylinder.lineart.crease_threshold = 0.0
ob_cube_003.location = (-2.082, -1.118, 2.377)
ob_cube_003.scale = (0.1492, 0.0985, 0.07942)
ob_cube_003.lineart.crease_threshold = 0.0
ob_cube_002.location = (2.282, -1.118, 2.397)
ob_cube_002.scale = (0.1492, 0.0985, 0.07942)
ob_cube_002.lineart.crease_threshold = 0.0
ob_cube_001.location = (-2.084, 1.132, 2.414)
ob_cube_001.scale = (0.1492, 0.0985, 0.07942)
ob_cube_001.lineart.crease_threshold = 0.0
ob_cube.location = (2.282, 1.158, 2.429)
ob_cube.scale = (0.1492, 0.0985, 0.07942)
ob_cube.display_type = 'SOLID'
ob_cube.lineart.crease_threshold = 0.0
ob_cylinder_004.location = (-1.75, -0.08556, 2.01)
ob_cylinder_004.rotation_euler = (0.0, 0.5907, 0.0)
ob_cylinder_004.scale = (-0.02795, -0.02795, 0.6234)
ob_cylinder_004.display_type = 'SOLID'
ob_cylinder_004.lineart.crease_threshold = 0.0
ob_lamp.location = (4.076, 1.005, 5.904)
ob_lamp.rotation_euler = (0.6503, 0.05522, 1.866)
ob_lamp.lock_rotations_4d = False
ob_lamp.empty_display_type = 'ARROWS'
ob_lamp.color = (0.0, 0.0, 0.0, 0.0)
ob_lamp.lineart.crease_threshold = 0.0

# ---- collection membership
col_collection_1.objects.link(ob_cylinder_003)
col_collection_1.objects.link(ob_cylinder_002)
col_collection_1.objects.link(ob_cylinder_001)
col_collection_1.objects.link(ob_cylinder)
col_collection_1.objects.link(ob_cube_003)
col_collection_1.objects.link(ob_cube_002)
col_collection_1.objects.link(ob_cube_001)
col_collection_1.objects.link(ob_cube)
col_collection_1.objects.link(ob_cylinder_004)
col_collection_1.objects.link(ob_lamp)

# ---- scene / render settings (as saved in the file)
scene.frame_start = 1; scene.frame_end = 250; scene.frame_set(1)
scene.render.engine = 'BLENDER_EEVEE_NEXT'
scene.render.image_settings.color_mode = 'RGB'
scene.render.image_settings.compression = 90
scene.render.resolution_percentage = 50
scene.render.dither_intensity = 0.0
scene.cycles.use_denoising = False
scene.cycles.samples = 10
scene.cycles.sampling_pattern = 'TABULATED_SOBOL'
scene.cycles.light_sampling_threshold = 0.0
scene.cycles.use_adaptive_sampling = False
scene.cycles.use_light_tree = False
scene.cycles.blur_glossy = 0.0
scene.cycles.volume_bounces = 1
scene.cycles.pixel_filter_type = 'GAUSSIAN'
scene.cycles.sample_clamp_indirect = 0.0
scene.view_settings.view_transform = 'Standard'
bpy.context.view_layer.update()

# ---- added for rendering (the .blend has no active camera): camera
cam_auto = bpy.data.cameras.new('AutoCamera')
cam_auto.lens = 50.0
cam_auto.sensor_width = 36.0
cam_auto.clip_end = 1000.0
ob_auto_camera = bpy.data.objects.new('AutoCamera', cam_auto)
scene.collection.objects.link(ob_auto_camera)
ob_auto_camera.location = (10.3406, -12.5142, 10.0311)
ob_auto_camera.rotation_euler = (1.09748, -7.21219e-08, 0.694738)
scene.camera = ob_auto_camera
bpy.context.view_layer.update()
